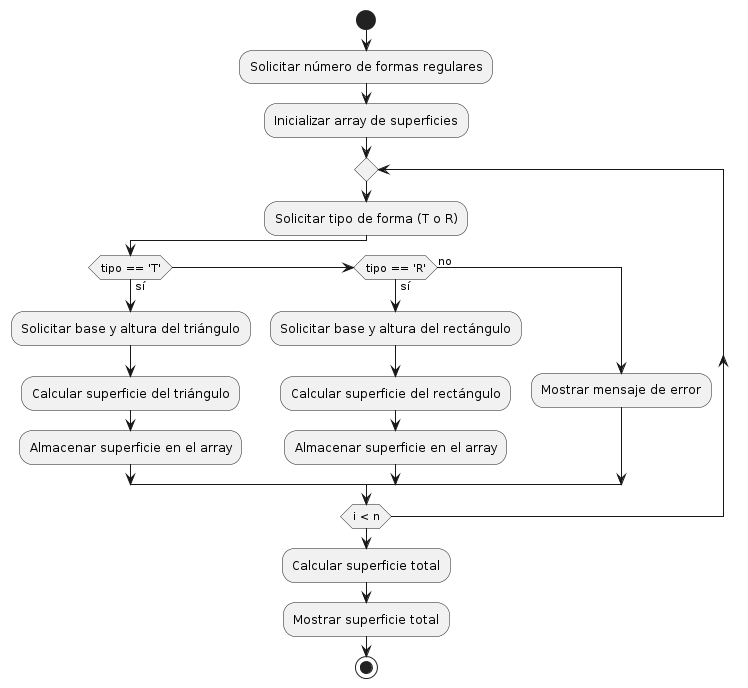

The diagram above was rendered by PlantUML. Its source (embedded in the PNG):
@startuml
start
:Solicitar número de formas regulares;
:Inicializar array de superficies;
repeat
:Solicitar tipo de forma (T o R);
if (tipo == 'T') then (sí)
    :Solicitar base y altura del triángulo;
    :Calcular superficie del triángulo;
    :Almacenar superficie en el array;
elseif (tipo == 'R') then (sí)
    :Solicitar base y altura del rectángulo;
    :Calcular superficie del rectángulo;
    :Almacenar superficie en el array;
else (no)
    :Mostrar mensaje de error;
endif
repeat while (i < n)
:Calcular superficie total;
:Mostrar superficie total;
stop
@enduml